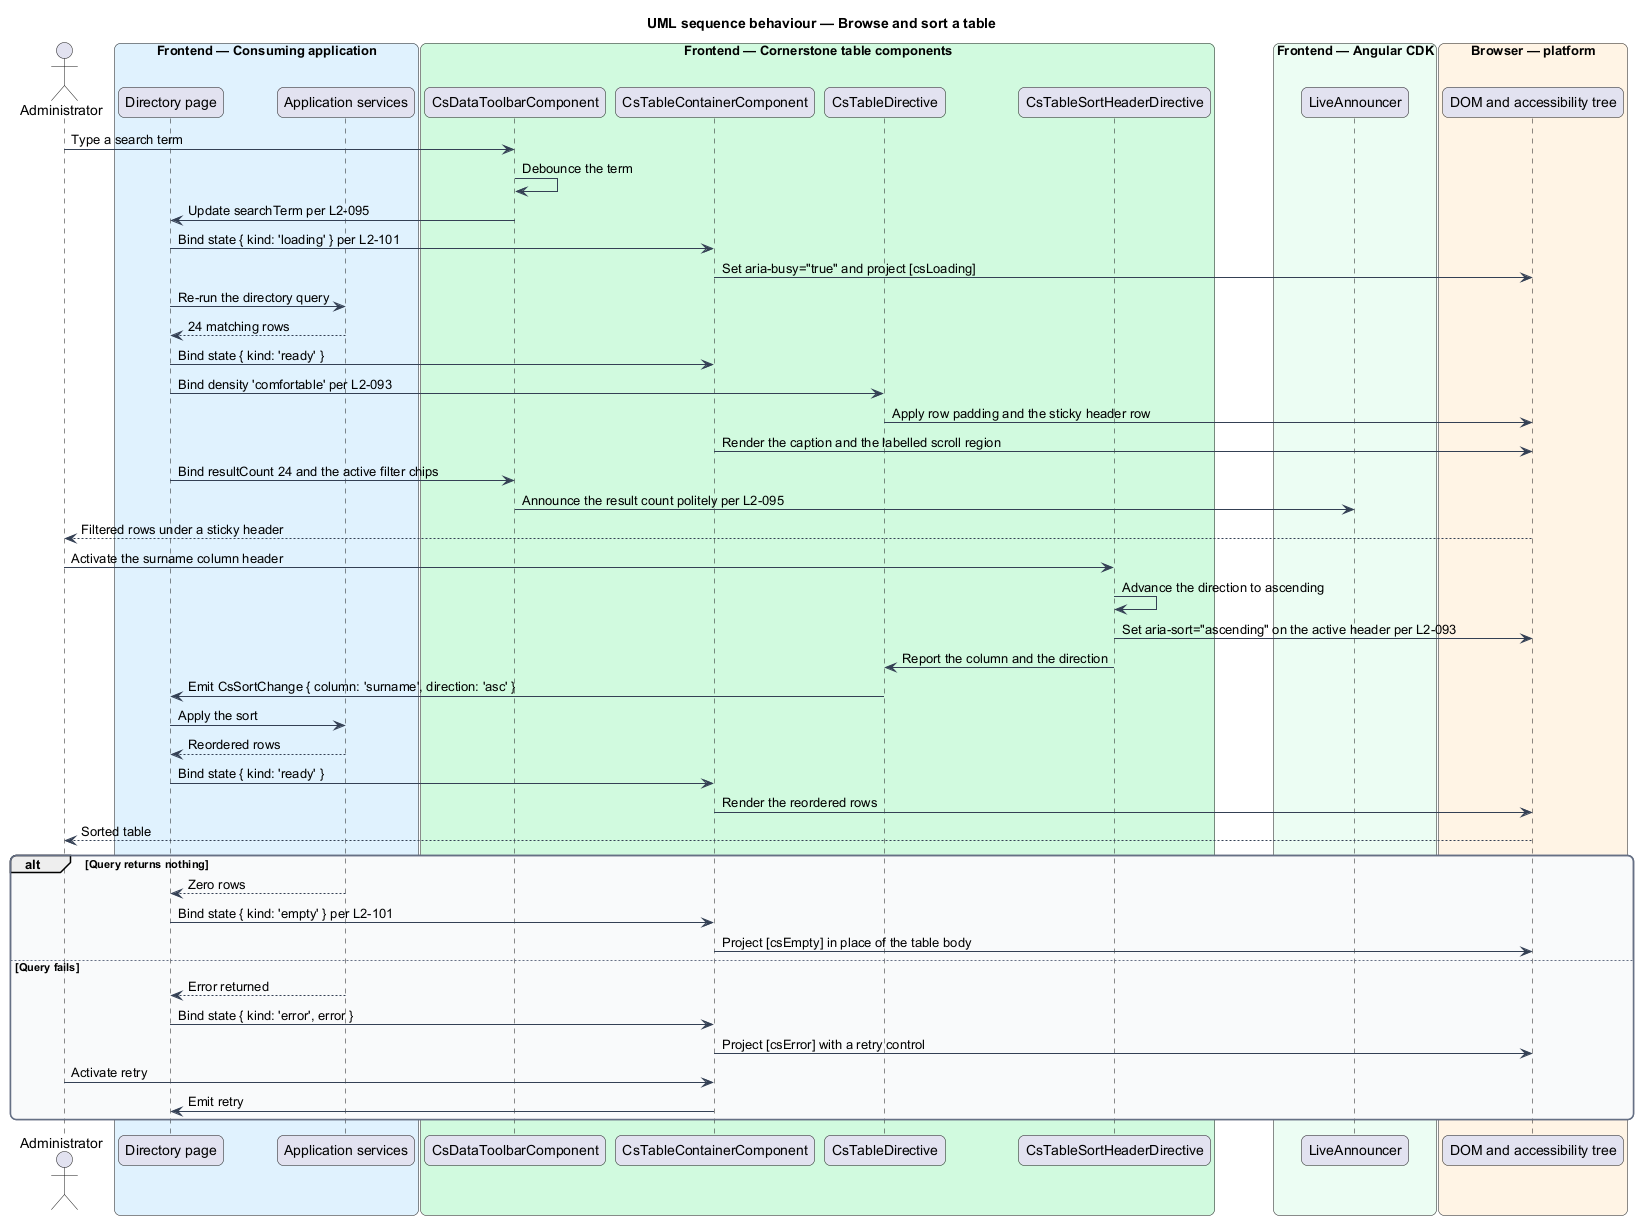

The diagram above was rendered by PlantUML. Its source (embedded in the PNG):
@startuml
title UML sequence behaviour — Browse and sort a table
skinparam backgroundColor #FFFFFF
skinparam shadowing false
skinparam roundcorner 12
skinparam defaultFontName Arial
skinparam ArrowColor #344054
skinparam rectangle {
  BorderColor #344054
  FontColor #101828
}
skinparam package {
  BorderColor #667085
  FontColor #101828
  BackgroundColor #F9FAFB
}
actor "Administrator" as admin
box "Frontend — Consuming application" #E0F2FE
  participant "Directory page" as page
  participant "Application services" as services
end box
box "Frontend — Cornerstone table components" #D1FADF
  participant "CsDataToolbarComponent" as toolbar
  participant "CsTableContainerComponent" as container
  participant "CsTableDirective" as table
  participant "CsTableSortHeaderDirective" as sorthdr
end box
box "Frontend — Angular CDK" #ECFDF3
  participant "LiveAnnouncer" as live
end box
box "Browser — platform" #FFF4E5
  participant "DOM and accessibility tree" as dom
end box

admin -> toolbar : Type a search term
toolbar -> toolbar : Debounce the term
toolbar -> page : Update searchTerm per L2-095
page -> container : Bind state { kind: 'loading' } per L2-101
container -> dom : Set aria-busy="true" and project [csLoading]
page -> services : Re-run the directory query

services --> page : 24 matching rows
page -> container : Bind state { kind: 'ready' }
page -> table : Bind density 'comfortable' per L2-093
table -> dom : Apply row padding and the sticky header row
container -> dom : Render the caption and the labelled scroll region
page -> toolbar : Bind resultCount 24 and the active filter chips
toolbar -> live : Announce the result count politely per L2-095
dom --> admin : Filtered rows under a sticky header

admin -> sorthdr : Activate the surname column header
sorthdr -> sorthdr : Advance the direction to ascending
sorthdr -> dom : Set aria-sort="ascending" on the active header per L2-093
sorthdr -> table : Report the column and the direction
table -> page : Emit CsSortChange { column: 'surname', direction: 'asc' }
page -> services : Apply the sort
services --> page : Reordered rows
page -> container : Bind state { kind: 'ready' }
container -> dom : Render the reordered rows
dom --> admin : Sorted table

alt Query returns nothing
  services --> page : Zero rows
  page -> container : Bind state { kind: 'empty' } per L2-101
  container -> dom : Project [csEmpty] in place of the table body
else Query fails
  services --> page : Error returned
  page -> container : Bind state { kind: 'error', error }
  container -> dom : Project [csError] with a retry control
  admin -> container : Activate retry
  container -> page : Emit retry
end
@enduml